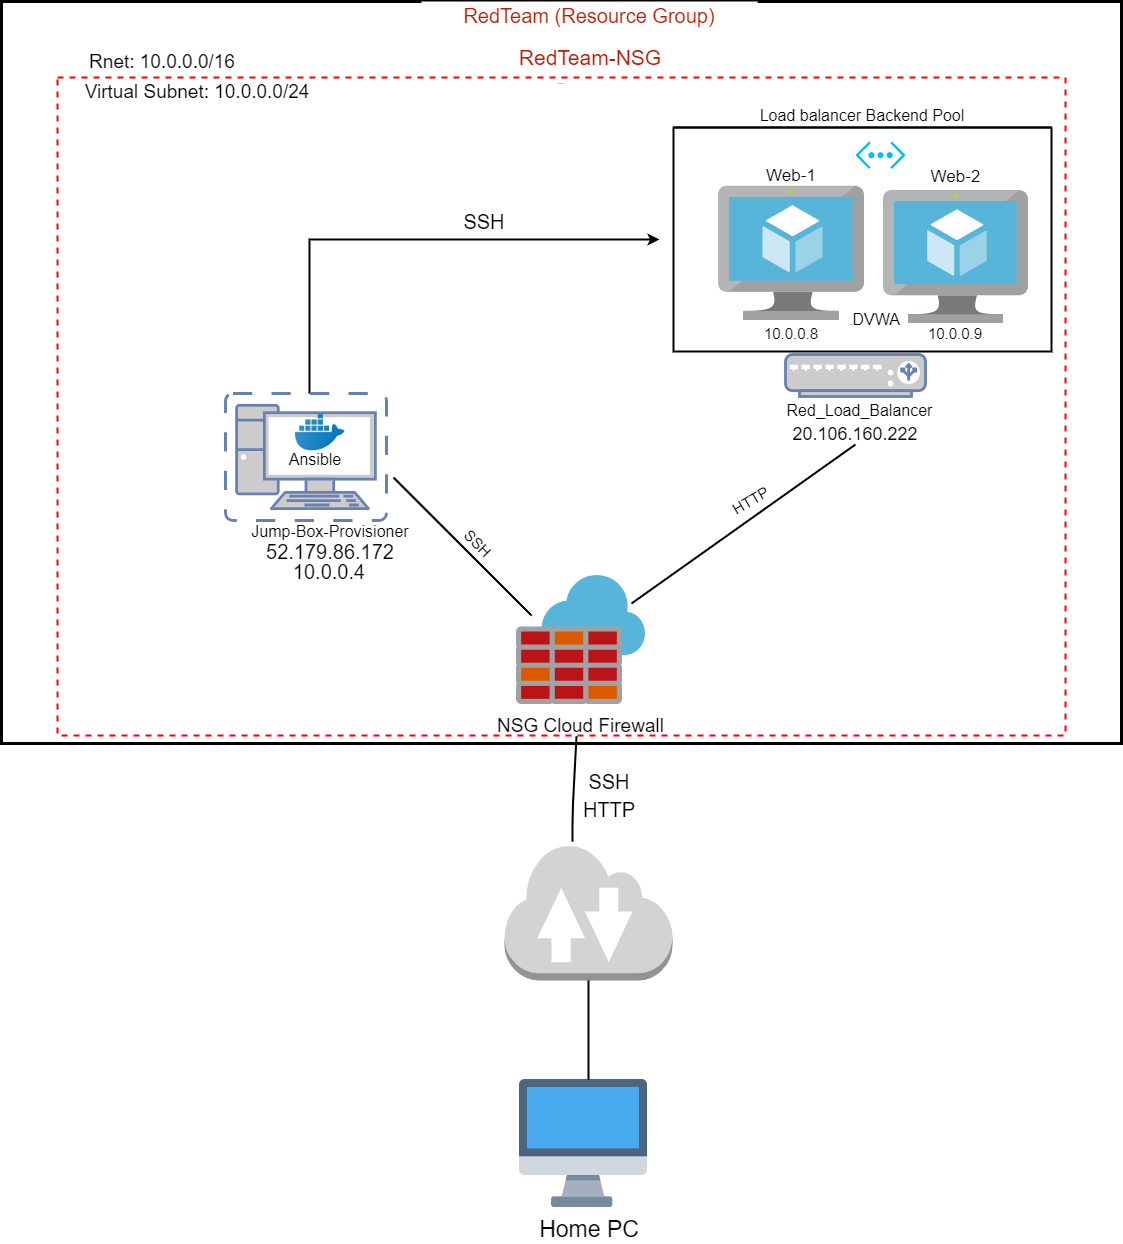

The diagram above was exported from draw.io. Its source (the exported page's mxGraphModel, read from the mxfile embedded in the PNG):
<mxGraphModel dx="2580" dy="2065" grid="1" gridSize="14" guides="1" tooltips="1" connect="1" arrows="1" fold="1" page="1" pageScale="1" pageWidth="850" pageHeight="1100" math="0" shadow="0">
  <root>
    <mxCell id="0" />
    <mxCell id="1" parent="0" />
    <mxCell id="yPnfSlq_Bvo-xrONNvsW-1" value="20.106" style="fontStyle=0;verticalAlign=top;align=center;spacingTop=-2;rounded=0;whiteSpace=wrap;html=1;strokeWidth=3;container=1;collapsible=0;expand=0;recursiveResize=0;fillColor=#FFFFFF;" parent="1" vertex="1">
      <mxGeometry x="-98" y="-70" width="1120" height="742" as="geometry" />
    </mxCell>
    <mxCell id="Gig-Udr9iRBIhx2zHMW7-1" value="" style="aspect=fixed;html=1;points=[];align=center;image;fontSize=12;image=img/lib/mscae/Azure_Firewall.svg;" parent="yPnfSlq_Bvo-xrONNvsW-1" vertex="1">
      <mxGeometry x="515" y="574" width="129" height="129" as="geometry" />
    </mxCell>
    <mxCell id="Gig-Udr9iRBIhx2zHMW7-9" value="" style="fontColor=#0066CC;verticalAlign=top;verticalLabelPosition=bottom;labelPosition=center;align=center;html=1;outlineConnect=0;fillColor=#CCCCCC;strokeColor=#6881B3;gradientColor=none;gradientDirection=north;strokeWidth=2;shape=mxgraph.networks.load_balancer;" parent="yPnfSlq_Bvo-xrONNvsW-1" vertex="1">
      <mxGeometry x="784" y="353" width="140" height="42" as="geometry" />
    </mxCell>
    <mxCell id="Gig-Udr9iRBIhx2zHMW7-15" value="&lt;font color=&quot;#000000&quot;&gt;&lt;span style=&quot;font-size: 16px&quot;&gt;Jump-Box-Provisioner&lt;/span&gt;&lt;/font&gt;" style="text;html=1;strokeColor=none;fillColor=none;align=center;verticalAlign=middle;whiteSpace=wrap;rounded=0;fontColor=#CCFFFF;fontSize=14;" parent="yPnfSlq_Bvo-xrONNvsW-1" vertex="1">
      <mxGeometry x="238" y="481" width="182" height="98" as="geometry" />
    </mxCell>
    <mxCell id="Gig-Udr9iRBIhx2zHMW7-17" value="&lt;font style=&quot;font-size: 16px&quot; color=&quot;#000000&quot;&gt;Red_Load_Balancer&lt;/font&gt;" style="text;html=1;strokeColor=none;fillColor=none;align=center;verticalAlign=middle;whiteSpace=wrap;rounded=0;fontColor=#CCFFFF;strokeWidth=1;" parent="yPnfSlq_Bvo-xrONNvsW-1" vertex="1">
      <mxGeometry x="784" y="395" width="149.25" height="28" as="geometry" />
    </mxCell>
    <mxCell id="U0zdI8a2gQfJ7Z4oIrcL-29" value="" style="endArrow=none;html=1;fontSize=20;fontColor=#B81D06;strokeWidth=2;entryX=0.5;entryY=1;entryDx=0;entryDy=0;" parent="yPnfSlq_Bvo-xrONNvsW-1" edge="1" target="U0zdI8a2gQfJ7Z4oIrcL-40">
      <mxGeometry width="50" height="50" relative="1" as="geometry">
        <mxPoint x="630" y="602" as="sourcePoint" />
        <mxPoint x="798" y="448" as="targetPoint" />
      </mxGeometry>
    </mxCell>
    <mxCell id="shBCgei9aM1TPfI4xtMN-13" value="&lt;font color=&quot;#000000&quot; style=&quot;font-size: 19px&quot;&gt;NSG Cloud Firewall&lt;/font&gt;" style="text;html=1;strokeColor=none;fillColor=none;align=center;verticalAlign=middle;whiteSpace=wrap;rounded=0;fontSize=17;fontColor=#FFFFFF;" parent="yPnfSlq_Bvo-xrONNvsW-1" vertex="1">
      <mxGeometry x="485" y="714" width="189" height="20" as="geometry" />
    </mxCell>
    <mxCell id="f0lBeYi5wtpsD9fOSi3i-10" value="&lt;font style=&quot;font-size: 20px&quot;&gt;52.179.86.172&lt;/font&gt;" style="text;html=1;strokeColor=none;fillColor=none;align=center;verticalAlign=middle;whiteSpace=wrap;rounded=0;" parent="yPnfSlq_Bvo-xrONNvsW-1" vertex="1">
      <mxGeometry x="309" y="540" width="40" height="20" as="geometry" />
    </mxCell>
    <mxCell id="BipsxGO_o81DwA4y9rlG-18" style="edgeStyle=orthogonalEdgeStyle;rounded=0;orthogonalLoop=1;jettySize=auto;html=1;strokeWidth=2;" parent="yPnfSlq_Bvo-xrONNvsW-1" source="f0lBeYi5wtpsD9fOSi3i-16" edge="1">
      <mxGeometry relative="1" as="geometry">
        <mxPoint x="658" y="238" as="targetPoint" />
        <Array as="points">
          <mxPoint x="308" y="238" />
        </Array>
      </mxGeometry>
    </mxCell>
    <mxCell id="f0lBeYi5wtpsD9fOSi3i-16" value="" style="fontColor=#0066CC;verticalAlign=top;verticalLabelPosition=bottom;labelPosition=center;align=center;html=1;outlineConnect=0;fillColor=#CCCCCC;strokeColor=#6881B3;gradientColor=none;gradientDirection=north;strokeWidth=2;shape=mxgraph.networks.virtual_pc;" parent="yPnfSlq_Bvo-xrONNvsW-1" vertex="1">
      <mxGeometry x="224" y="392" width="161" height="127" as="geometry" />
    </mxCell>
    <mxCell id="f0lBeYi5wtpsD9fOSi3i-20" value="" style="shape=image;html=1;verticalAlign=top;verticalLabelPosition=bottom;labelBackgroundColor=#ffffff;imageAspect=0;aspect=fixed;image=https://cdn3.iconfinder.com/data/icons/social-media-2169/24/social_media_social_media_logo_docker-128.png;strokeColor=#000000;strokeWidth=20;fillColor=#F88581;" parent="yPnfSlq_Bvo-xrONNvsW-1" vertex="1">
      <mxGeometry x="294" y="406" width="49.5" height="49.5" as="geometry" />
    </mxCell>
    <mxCell id="U0zdI8a2gQfJ7Z4oIrcL-40" value="20.106.160.222" style="text;html=1;strokeColor=none;fillColor=none;align=center;verticalAlign=middle;whiteSpace=wrap;rounded=0;fontSize=18;fontColor=#000000;" parent="yPnfSlq_Bvo-xrONNvsW-1" vertex="1">
      <mxGeometry x="784" y="423" width="140" height="20" as="geometry" />
    </mxCell>
    <mxCell id="BipsxGO_o81DwA4y9rlG-6" value="" style="swimlane;startSize=0;strokeWidth=2;" parent="yPnfSlq_Bvo-xrONNvsW-1" vertex="1">
      <mxGeometry x="672" y="126" width="378" height="224" as="geometry" />
    </mxCell>
    <mxCell id="Gig-Udr9iRBIhx2zHMW7-40" value="" style="verticalLabelPosition=bottom;html=1;verticalAlign=top;align=center;strokeColor=none;fillColor=#00BEF2;shape=mxgraph.azure.virtual_network;pointerEvents=1;fontColor=#CCFFFF;" parent="BipsxGO_o81DwA4y9rlG-6" vertex="1">
      <mxGeometry x="182" y="14" width="50" height="27.500000000000004" as="geometry" />
    </mxCell>
    <mxCell id="U0zdI8a2gQfJ7Z4oIrcL-16" value="&lt;font style=&quot;font-size: 15px&quot;&gt;10.0.0.9&lt;/font&gt;" style="text;html=1;strokeColor=none;fillColor=none;align=center;verticalAlign=middle;whiteSpace=wrap;rounded=0;fontSize=13;fontColor=#000000;" parent="BipsxGO_o81DwA4y9rlG-6" vertex="1">
      <mxGeometry x="262.28000000000003" y="196" width="40" height="20" as="geometry" />
    </mxCell>
    <mxCell id="BipsxGO_o81DwA4y9rlG-7" value="" style="aspect=fixed;html=1;points=[];align=center;image;fontSize=12;image=img/lib/mscae/Virtual_Machine.svg;" parent="BipsxGO_o81DwA4y9rlG-6" vertex="1">
      <mxGeometry x="210" y="63" width="144.56" height="133" as="geometry" />
    </mxCell>
    <mxCell id="U0zdI8a2gQfJ7Z4oIrcL-15" value="&lt;font style=&quot;font-size: 15px&quot;&gt;10.0.0.8&lt;/font&gt;" style="text;html=1;strokeColor=none;fillColor=none;align=center;verticalAlign=middle;whiteSpace=wrap;rounded=0;fontSize=13;" parent="BipsxGO_o81DwA4y9rlG-6" vertex="1">
      <mxGeometry x="98" y="196" width="40" height="20" as="geometry" />
    </mxCell>
    <mxCell id="shBCgei9aM1TPfI4xtMN-3" value="Web-2" style="text;html=1;strokeColor=none;fillColor=none;align=center;verticalAlign=middle;whiteSpace=wrap;rounded=0;fontSize=17;" parent="BipsxGO_o81DwA4y9rlG-6" vertex="1">
      <mxGeometry x="248.7800000000001" y="38.75" width="67" height="20" as="geometry" />
    </mxCell>
    <mxCell id="Gig-Udr9iRBIhx2zHMW7-5" value="" style="aspect=fixed;html=1;points=[];align=center;image;fontSize=12;image=img/lib/mscae/Virtual_Machine.svg;" parent="BipsxGO_o81DwA4y9rlG-6" vertex="1">
      <mxGeometry x="45.02999999999997" y="58.75" width="145.95" height="134.28" as="geometry" />
    </mxCell>
    <mxCell id="shBCgei9aM1TPfI4xtMN-2" value="Web-1" style="text;html=1;strokeColor=none;fillColor=none;align=center;verticalAlign=middle;whiteSpace=wrap;rounded=0;fontSize=17;" parent="BipsxGO_o81DwA4y9rlG-6" vertex="1">
      <mxGeometry x="80" y="38" width="76" height="20" as="geometry" />
    </mxCell>
    <mxCell id="BipsxGO_o81DwA4y9rlG-9" value="&lt;font style=&quot;font-size: 16px&quot;&gt;Load balancer Backend Pool&lt;/font&gt;" style="text;html=1;strokeColor=none;fillColor=none;align=center;verticalAlign=middle;whiteSpace=wrap;rounded=0;strokeWidth=15;" parent="yPnfSlq_Bvo-xrONNvsW-1" vertex="1">
      <mxGeometry x="751.24" y="102" width="219.52" height="24" as="geometry" />
    </mxCell>
    <mxCell id="BipsxGO_o81DwA4y9rlG-10" value="&lt;font style=&quot;font-size: 15px&quot;&gt;HTTP&lt;/font&gt;" style="text;html=1;strokeColor=none;fillColor=none;align=center;verticalAlign=middle;whiteSpace=wrap;rounded=0;rotation=-30;" parent="yPnfSlq_Bvo-xrONNvsW-1" vertex="1">
      <mxGeometry x="728" y="490" width="42.59" height="18.59" as="geometry" />
    </mxCell>
    <mxCell id="BipsxGO_o81DwA4y9rlG-15" value="&lt;font style=&quot;font-size: 15px&quot;&gt;SSH&lt;/font&gt;" style="text;html=1;strokeColor=none;fillColor=none;align=center;verticalAlign=middle;whiteSpace=wrap;rounded=0;rotation=45;" parent="yPnfSlq_Bvo-xrONNvsW-1" vertex="1">
      <mxGeometry x="457" y="532" width="40" height="20" as="geometry" />
    </mxCell>
    <mxCell id="BipsxGO_o81DwA4y9rlG-22" value="&lt;span style=&quot;font-size: 20px&quot;&gt;&lt;font color=&quot;#000000&quot;&gt;SSH&lt;/font&gt;&lt;/span&gt;" style="text;html=1;strokeColor=none;fillColor=none;align=center;verticalAlign=middle;whiteSpace=wrap;rounded=0;fontSize=1;fontColor=#B3B3B3;" parent="yPnfSlq_Bvo-xrONNvsW-1" vertex="1">
      <mxGeometry x="420" y="210" width="126" height="20" as="geometry" />
    </mxCell>
    <mxCell id="TaDlsTx-mMM14p1Gq0Pr-1" value="&lt;font style=&quot;font-size: 19px&quot;&gt;Rnet: 10.0.0.0/16&lt;/font&gt;" style="text;html=1;strokeColor=none;fillColor=none;align=center;verticalAlign=middle;whiteSpace=wrap;rounded=0;" parent="yPnfSlq_Bvo-xrONNvsW-1" vertex="1">
      <mxGeometry x="42" y="50" width="238" height="20" as="geometry" />
    </mxCell>
    <mxCell id="U0zdI8a2gQfJ7Z4oIrcL-19" value="RedTeam (Resource Group)" style="text;html=1;strokeColor=none;align=center;verticalAlign=middle;whiteSpace=wrap;rounded=0;fontSize=20;fontColor=#B81D06;fillColor=#ffffff;" parent="yPnfSlq_Bvo-xrONNvsW-1" vertex="1">
      <mxGeometry x="420" width="336" height="28" as="geometry" />
    </mxCell>
    <mxCell id="Gig-Udr9iRBIhx2zHMW7-8" value="Security group" style="fillColor=none;verticalAlign=top;fontStyle=0;fontSize=1;strokeWidth=2;dashed=1;strokeColor=#FF0000;" parent="yPnfSlq_Bvo-xrONNvsW-1" vertex="1">
      <mxGeometry x="56" y="76" width="1008" height="658" as="geometry" />
    </mxCell>
    <mxCell id="yPnfSlq_Bvo-xrONNvsW-4" value="" style="outlineConnect=0;dashed=0;verticalLabelPosition=bottom;verticalAlign=top;align=center;html=1;shape=mxgraph.aws3.internet_2;fillColor=#D2D3D3;gradientColor=none;strokeColor=#B81D06;" parent="1" vertex="1">
      <mxGeometry x="405" y="771" width="168" height="138" as="geometry" />
    </mxCell>
    <mxCell id="Gig-Udr9iRBIhx2zHMW7-4" value="" style="endArrow=none;html=1;strokeWidth=2;" parent="1" edge="1">
      <mxGeometry width="50" height="50" relative="1" as="geometry">
        <mxPoint x="294" y="406" as="sourcePoint" />
        <mxPoint x="420" y="532" as="targetPoint" />
        <Array as="points">
          <mxPoint x="350" y="462" />
          <mxPoint x="420" y="532" />
          <mxPoint x="434" y="546" />
        </Array>
      </mxGeometry>
    </mxCell>
    <mxCell id="U0zdI8a2gQfJ7Z4oIrcL-13" value="RedTeam-NSG" style="text;html=1;strokeColor=none;align=center;verticalAlign=middle;whiteSpace=wrap;rounded=0;fontSize=21;labelBorderColor=none;fontColor=#B81D06;fillColor=#ffffff;" parent="1" vertex="1">
      <mxGeometry x="405" y="-28" width="172" height="28" as="geometry" />
    </mxCell>
    <mxCell id="U0zdI8a2gQfJ7Z4oIrcL-22" value="" style="shape=image;html=1;verticalAlign=top;verticalLabelPosition=bottom;labelBackgroundColor=#ffffff;imageAspect=0;aspect=fixed;image=https://cdn3.iconfinder.com/data/icons/education-and-school-8/48/Computer-128.png;fontSize=20;fontColor=#B81D06;fillColor=#ffffff;" parent="1" vertex="1">
      <mxGeometry x="420" y="1008" width="128" height="128" as="geometry" />
    </mxCell>
    <mxCell id="U0zdI8a2gQfJ7Z4oIrcL-26" value="&lt;font color=&quot;#000000&quot;&gt;10.0.0.4&lt;/font&gt;" style="text;html=1;strokeColor=none;fillColor=none;align=center;verticalAlign=middle;whiteSpace=wrap;rounded=0;fontSize=20;fontColor=#B81D06;" parent="1" vertex="1">
      <mxGeometry x="210" y="490" width="40" height="20" as="geometry" />
    </mxCell>
    <mxCell id="U0zdI8a2gQfJ7Z4oIrcL-36" value="Home PC" style="text;html=1;strokeColor=none;fillColor=none;align=center;verticalAlign=middle;whiteSpace=wrap;rounded=0;fontSize=23;fontColor=#000000;" parent="1" vertex="1">
      <mxGeometry x="406" y="1148" width="168" height="20" as="geometry" />
    </mxCell>
    <mxCell id="f0lBeYi5wtpsD9fOSi3i-2" value="" style="endArrow=none;html=1;strokeColor=#000000;entryX=0.515;entryY=1.001;entryDx=0;entryDy=0;strokeWidth=2;entryPerimeter=0;" parent="1" target="Gig-Udr9iRBIhx2zHMW7-8" edge="1">
      <mxGeometry width="50" height="50" relative="1" as="geometry">
        <mxPoint x="473" y="770" as="sourcePoint" />
        <mxPoint x="460" y="672" as="targetPoint" />
        <Array as="points">
          <mxPoint x="473" y="742" />
        </Array>
      </mxGeometry>
    </mxCell>
    <mxCell id="f0lBeYi5wtpsD9fOSi3i-4" value="" style="endArrow=none;html=1;strokeColor=#000000;strokeWidth=2;" parent="1" target="yPnfSlq_Bvo-xrONNvsW-4" edge="1">
      <mxGeometry width="50" height="50" relative="1" as="geometry">
        <mxPoint x="489" y="1008" as="sourcePoint" />
        <mxPoint x="480" y="924" as="targetPoint" />
      </mxGeometry>
    </mxCell>
    <mxCell id="f0lBeYi5wtpsD9fOSi3i-6" value="&lt;font style=&quot;font-size: 20px&quot;&gt;SSH&lt;/font&gt;" style="text;html=1;strokeColor=none;fillColor=none;align=center;verticalAlign=middle;whiteSpace=wrap;rounded=0;" parent="1" vertex="1">
      <mxGeometry x="490" y="700" width="40" height="20" as="geometry" />
    </mxCell>
    <mxCell id="f0lBeYi5wtpsD9fOSi3i-8" value="&lt;font style=&quot;font-size: 20px&quot;&gt;HTTP&lt;/font&gt;" style="text;html=1;strokeColor=none;fillColor=none;align=center;verticalAlign=middle;whiteSpace=wrap;rounded=0;strokeWidth=5;" parent="1" vertex="1">
      <mxGeometry x="490" y="728" width="40" height="20" as="geometry" />
    </mxCell>
    <mxCell id="f0lBeYi5wtpsD9fOSi3i-21" value="&lt;font style=&quot;font-size: 16px&quot;&gt;Ansible&lt;/font&gt;" style="text;html=1;strokeColor=none;fillColor=none;align=center;verticalAlign=middle;whiteSpace=wrap;rounded=0;" parent="1" vertex="1">
      <mxGeometry x="196" y="378" width="40" height="20" as="geometry" />
    </mxCell>
    <mxCell id="BipsxGO_o81DwA4y9rlG-21" value="&lt;font color=&quot;#000000&quot;&gt;hhgh&lt;font size=&quot;3&quot;&gt;DVWA&lt;/font&gt;&lt;/font&gt;" style="text;html=1;strokeColor=none;fillColor=none;align=center;verticalAlign=middle;whiteSpace=wrap;rounded=0;fontSize=1;fontColor=#B3B3B3;" parent="1" vertex="1">
      <mxGeometry x="756" y="238" width="40" height="20" as="geometry" />
    </mxCell>
    <mxCell id="TaDlsTx-mMM14p1Gq0Pr-4" value="&lt;font style=&quot;font-size: 19px&quot;&gt;Virtual Subnet: 10.0.0.0/24&lt;/font&gt;" style="text;html=1;strokeColor=none;fillColor=none;align=center;verticalAlign=middle;whiteSpace=wrap;rounded=0;" parent="1" vertex="1">
      <mxGeometry x="-28" y="10" width="252" height="20" as="geometry" />
    </mxCell>
  </root>
</mxGraphModel>